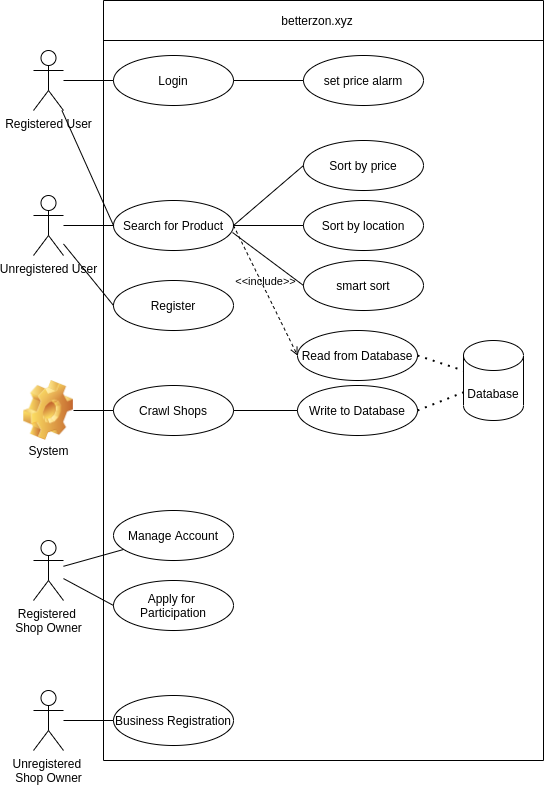

The diagram above was exported from draw.io. Its source (the exported page's mxGraphModel, read from the mxfile embedded in the PNG):
<mxGraphModel dx="1422" dy="807" grid="1" gridSize="10" guides="1" tooltips="1" connect="1" arrows="1" fold="1" page="1" pageScale="1" pageWidth="827" pageHeight="1169" math="0" shadow="0">
  <root>
    <mxCell id="0" />
    <mxCell id="1" parent="0" />
    <mxCell id="zG22HQRfr113MJy_nXjD-1" value="Registered User" style="shape=umlActor;verticalLabelPosition=bottom;verticalAlign=top;html=1;" parent="1" vertex="1">
      <mxGeometry x="130" y="130" width="30" height="60" as="geometry" />
    </mxCell>
    <mxCell id="zG22HQRfr113MJy_nXjD-4" value="" style="endArrow=none;html=1;" parent="1" edge="1">
      <mxGeometry width="50" height="50" relative="1" as="geometry">
        <mxPoint x="200" y="80" as="sourcePoint" />
        <mxPoint x="640" y="80" as="targetPoint" />
      </mxGeometry>
    </mxCell>
    <mxCell id="zG22HQRfr113MJy_nXjD-5" value="" style="endArrow=none;html=1;" parent="1" edge="1">
      <mxGeometry width="50" height="50" relative="1" as="geometry">
        <mxPoint x="200" y="840" as="sourcePoint" />
        <mxPoint x="200" y="80" as="targetPoint" />
      </mxGeometry>
    </mxCell>
    <mxCell id="zG22HQRfr113MJy_nXjD-6" value="" style="endArrow=none;html=1;" parent="1" edge="1">
      <mxGeometry width="50" height="50" relative="1" as="geometry">
        <mxPoint x="640" y="840" as="sourcePoint" />
        <mxPoint x="640" y="80" as="targetPoint" />
      </mxGeometry>
    </mxCell>
    <mxCell id="zG22HQRfr113MJy_nXjD-7" value="" style="endArrow=none;html=1;" parent="1" edge="1">
      <mxGeometry width="50" height="50" relative="1" as="geometry">
        <mxPoint x="200" y="840" as="sourcePoint" />
        <mxPoint x="640" y="840" as="targetPoint" />
      </mxGeometry>
    </mxCell>
    <mxCell id="zG22HQRfr113MJy_nXjD-10" value="Search for Product" style="ellipse;whiteSpace=wrap;html=1;" parent="1" vertex="1">
      <mxGeometry x="210" y="280" width="120" height="50" as="geometry" />
    </mxCell>
    <mxCell id="zG22HQRfr113MJy_nXjD-11" value="" style="endArrow=none;html=1;" parent="1" edge="1">
      <mxGeometry width="50" height="50" relative="1" as="geometry">
        <mxPoint x="200" y="120" as="sourcePoint" />
        <mxPoint x="640" y="120" as="targetPoint" />
      </mxGeometry>
    </mxCell>
    <mxCell id="zG22HQRfr113MJy_nXjD-12" value="betterzon.xyz" style="text;html=1;strokeColor=none;fillColor=none;align=center;verticalAlign=middle;whiteSpace=wrap;rounded=0;" parent="1" vertex="1">
      <mxGeometry x="394" y="90" width="40" height="20" as="geometry" />
    </mxCell>
    <mxCell id="zG22HQRfr113MJy_nXjD-13" value="Unregistered User" style="shape=umlActor;verticalLabelPosition=bottom;verticalAlign=top;html=1;" parent="1" vertex="1">
      <mxGeometry x="130" y="275" width="30" height="60" as="geometry" />
    </mxCell>
    <mxCell id="zG22HQRfr113MJy_nXjD-17" value="Unregistered &lt;br&gt;Shop Owner" style="shape=umlActor;verticalLabelPosition=bottom;verticalAlign=top;html=1;outlineConnect=0;" parent="1" vertex="1">
      <mxGeometry x="130" y="770" width="30" height="60" as="geometry" />
    </mxCell>
    <mxCell id="zG22HQRfr113MJy_nXjD-19" value="Sort by price" style="ellipse;whiteSpace=wrap;html=1;" parent="1" vertex="1">
      <mxGeometry x="400" y="220" width="120" height="50" as="geometry" />
    </mxCell>
    <mxCell id="zG22HQRfr113MJy_nXjD-22" value="Sort by location" style="ellipse;whiteSpace=wrap;html=1;" parent="1" vertex="1">
      <mxGeometry x="400" y="280" width="120" height="50" as="geometry" />
    </mxCell>
    <mxCell id="zG22HQRfr113MJy_nXjD-23" value="smart sort" style="ellipse;whiteSpace=wrap;html=1;" parent="1" vertex="1">
      <mxGeometry x="400" y="340" width="120" height="50" as="geometry" />
    </mxCell>
    <mxCell id="zG22HQRfr113MJy_nXjD-25" value="Login" style="ellipse;whiteSpace=wrap;html=1;" parent="1" vertex="1">
      <mxGeometry x="210" y="135" width="120" height="50" as="geometry" />
    </mxCell>
    <mxCell id="zG22HQRfr113MJy_nXjD-27" value="Business Registration" style="ellipse;whiteSpace=wrap;html=1;" parent="1" vertex="1">
      <mxGeometry x="210" y="775" width="120" height="50" as="geometry" />
    </mxCell>
    <mxCell id="zG22HQRfr113MJy_nXjD-28" value="" style="endArrow=none;html=1;entryX=0;entryY=0.5;entryDx=0;entryDy=0;" parent="1" source="zG22HQRfr113MJy_nXjD-13" target="zG22HQRfr113MJy_nXjD-10" edge="1">
      <mxGeometry width="50" height="50" relative="1" as="geometry">
        <mxPoint x="540" y="530" as="sourcePoint" />
        <mxPoint x="590" y="480" as="targetPoint" />
      </mxGeometry>
    </mxCell>
    <mxCell id="zG22HQRfr113MJy_nXjD-29" value="" style="endArrow=none;html=1;entryX=0;entryY=0.5;entryDx=0;entryDy=0;" parent="1" source="zG22HQRfr113MJy_nXjD-1" target="zG22HQRfr113MJy_nXjD-25" edge="1">
      <mxGeometry width="50" height="50" relative="1" as="geometry">
        <mxPoint x="20" y="155" as="sourcePoint" />
        <mxPoint x="70" y="105" as="targetPoint" />
      </mxGeometry>
    </mxCell>
    <mxCell id="zG22HQRfr113MJy_nXjD-30" value="" style="endArrow=none;html=1;" parent="1" source="zG22HQRfr113MJy_nXjD-17" target="zG22HQRfr113MJy_nXjD-27" edge="1">
      <mxGeometry width="50" height="50" relative="1" as="geometry">
        <mxPoint x="540" y="545" as="sourcePoint" />
        <mxPoint x="590" y="495" as="targetPoint" />
      </mxGeometry>
    </mxCell>
    <mxCell id="zG22HQRfr113MJy_nXjD-31" value="" style="endArrow=none;html=1;exitX=1;exitY=0.5;exitDx=0;exitDy=0;entryX=0;entryY=0.5;entryDx=0;entryDy=0;" parent="1" source="zG22HQRfr113MJy_nXjD-10" target="zG22HQRfr113MJy_nXjD-19" edge="1">
      <mxGeometry width="50" height="50" relative="1" as="geometry">
        <mxPoint x="540" y="530" as="sourcePoint" />
        <mxPoint x="590" y="480" as="targetPoint" />
      </mxGeometry>
    </mxCell>
    <mxCell id="zG22HQRfr113MJy_nXjD-32" value="" style="endArrow=none;html=1;entryX=0;entryY=0.5;entryDx=0;entryDy=0;" parent="1" target="zG22HQRfr113MJy_nXjD-22" edge="1">
      <mxGeometry width="50" height="50" relative="1" as="geometry">
        <mxPoint x="330" y="305" as="sourcePoint" />
        <mxPoint x="170" y="370" as="targetPoint" />
      </mxGeometry>
    </mxCell>
    <mxCell id="zG22HQRfr113MJy_nXjD-33" value="" style="endArrow=none;html=1;exitX=0.992;exitY=0.64;exitDx=0;exitDy=0;exitPerimeter=0;entryX=0;entryY=0.5;entryDx=0;entryDy=0;" parent="1" source="zG22HQRfr113MJy_nXjD-10" target="zG22HQRfr113MJy_nXjD-23" edge="1">
      <mxGeometry width="50" height="50" relative="1" as="geometry">
        <mxPoint x="540" y="530" as="sourcePoint" />
        <mxPoint x="590" y="480" as="targetPoint" />
      </mxGeometry>
    </mxCell>
    <mxCell id="zG22HQRfr113MJy_nXjD-34" value="set price alarm" style="ellipse;whiteSpace=wrap;html=1;" parent="1" vertex="1">
      <mxGeometry x="400" y="135" width="120" height="50" as="geometry" />
    </mxCell>
    <mxCell id="zG22HQRfr113MJy_nXjD-35" value="" style="endArrow=none;html=1;entryX=0;entryY=0.5;entryDx=0;entryDy=0;" parent="1" source="zG22HQRfr113MJy_nXjD-25" target="zG22HQRfr113MJy_nXjD-34" edge="1">
      <mxGeometry width="50" height="50" relative="1" as="geometry">
        <mxPoint x="540" y="225" as="sourcePoint" />
        <mxPoint x="350" y="163" as="targetPoint" />
      </mxGeometry>
    </mxCell>
    <mxCell id="HbB2AJq1uTnI_qS1wT4K-1" value="Register" style="ellipse;whiteSpace=wrap;html=1;" parent="1" vertex="1">
      <mxGeometry x="210" y="360" width="120" height="50" as="geometry" />
    </mxCell>
    <mxCell id="HbB2AJq1uTnI_qS1wT4K-4" value="" style="endArrow=none;html=1;entryX=0;entryY=0.5;entryDx=0;entryDy=0;" parent="1" source="zG22HQRfr113MJy_nXjD-13" target="HbB2AJq1uTnI_qS1wT4K-1" edge="1">
      <mxGeometry width="50" height="50" relative="1" as="geometry">
        <mxPoint x="120" y="470" as="sourcePoint" />
        <mxPoint x="170" y="420" as="targetPoint" />
      </mxGeometry>
    </mxCell>
    <mxCell id="HbB2AJq1uTnI_qS1wT4K-6" value="" style="endArrow=none;html=1;entryX=0;entryY=0.5;entryDx=0;entryDy=0;" parent="1" source="zG22HQRfr113MJy_nXjD-1" target="zG22HQRfr113MJy_nXjD-10" edge="1">
      <mxGeometry width="50" height="50" relative="1" as="geometry">
        <mxPoint x="80" y="260" as="sourcePoint" />
        <mxPoint x="130" y="210" as="targetPoint" />
      </mxGeometry>
    </mxCell>
    <mxCell id="HbB2AJq1uTnI_qS1wT4K-9" value="Registered &lt;br&gt;Shop Owner" style="shape=umlActor;verticalLabelPosition=bottom;verticalAlign=top;html=1;outlineConnect=0;" parent="1" vertex="1">
      <mxGeometry x="130" y="620" width="30" height="60" as="geometry" />
    </mxCell>
    <mxCell id="HbB2AJq1uTnI_qS1wT4K-14" value="Manage Account" style="ellipse;whiteSpace=wrap;html=1;" parent="1" vertex="1">
      <mxGeometry x="210" y="590" width="120" height="50" as="geometry" />
    </mxCell>
    <mxCell id="HbB2AJq1uTnI_qS1wT4K-15" value="Apply for &lt;br&gt;Participation" style="ellipse;whiteSpace=wrap;html=1;" parent="1" vertex="1">
      <mxGeometry x="210" y="660" width="120" height="50" as="geometry" />
    </mxCell>
    <mxCell id="HbB2AJq1uTnI_qS1wT4K-16" value="" style="endArrow=none;html=1;" parent="1" source="HbB2AJq1uTnI_qS1wT4K-9" target="HbB2AJq1uTnI_qS1wT4K-14" edge="1">
      <mxGeometry width="50" height="50" relative="1" as="geometry">
        <mxPoint x="260" y="570" as="sourcePoint" />
        <mxPoint x="310" y="520" as="targetPoint" />
      </mxGeometry>
    </mxCell>
    <mxCell id="HbB2AJq1uTnI_qS1wT4K-17" value="" style="endArrow=none;html=1;entryX=0;entryY=0.5;entryDx=0;entryDy=0;" parent="1" source="HbB2AJq1uTnI_qS1wT4K-9" target="HbB2AJq1uTnI_qS1wT4K-15" edge="1">
      <mxGeometry width="50" height="50" relative="1" as="geometry">
        <mxPoint x="90" y="750" as="sourcePoint" />
        <mxPoint x="140" y="700" as="targetPoint" />
      </mxGeometry>
    </mxCell>
    <mxCell id="AN68Dm_Q30RVdqnMXz4Q-3" value="" style="shape=image;html=1;verticalLabelPosition=bottom;verticalAlign=top;imageAspect=0;image=img/clipart/Gear_128x128.png" vertex="1" parent="1">
      <mxGeometry x="120" y="460" width="50" height="60" as="geometry" />
    </mxCell>
    <mxCell id="AN68Dm_Q30RVdqnMXz4Q-4" value="System" style="text;html=1;align=center;verticalAlign=middle;resizable=0;points=[];autosize=1;" vertex="1" parent="1">
      <mxGeometry x="115" y="520" width="60" height="20" as="geometry" />
    </mxCell>
    <mxCell id="AN68Dm_Q30RVdqnMXz4Q-7" value="Crawl Shops" style="ellipse;whiteSpace=wrap;html=1;" vertex="1" parent="1">
      <mxGeometry x="210" y="465" width="120" height="50" as="geometry" />
    </mxCell>
    <mxCell id="AN68Dm_Q30RVdqnMXz4Q-8" value="" style="endArrow=none;html=1;entryX=0;entryY=0.5;entryDx=0;entryDy=0;" edge="1" parent="1" source="AN68Dm_Q30RVdqnMXz4Q-3" target="AN68Dm_Q30RVdqnMXz4Q-7">
      <mxGeometry width="50" height="50" relative="1" as="geometry">
        <mxPoint x="10" y="480" as="sourcePoint" />
        <mxPoint x="60" y="430" as="targetPoint" />
      </mxGeometry>
    </mxCell>
    <mxCell id="AN68Dm_Q30RVdqnMXz4Q-10" value="Write to Database" style="ellipse;whiteSpace=wrap;html=1;" vertex="1" parent="1">
      <mxGeometry x="394" y="465" width="120" height="50" as="geometry" />
    </mxCell>
    <mxCell id="AN68Dm_Q30RVdqnMXz4Q-11" value="" style="endArrow=none;html=1;exitX=1;exitY=0.5;exitDx=0;exitDy=0;" edge="1" parent="1" source="AN68Dm_Q30RVdqnMXz4Q-7" target="AN68Dm_Q30RVdqnMXz4Q-10">
      <mxGeometry width="50" height="50" relative="1" as="geometry">
        <mxPoint x="540" y="430" as="sourcePoint" />
        <mxPoint x="590" y="380" as="targetPoint" />
      </mxGeometry>
    </mxCell>
    <mxCell id="AN68Dm_Q30RVdqnMXz4Q-12" value="Database" style="shape=cylinder3;whiteSpace=wrap;html=1;boundedLbl=1;backgroundOutline=1;size=15;" vertex="1" parent="1">
      <mxGeometry x="560" y="420" width="60" height="80" as="geometry" />
    </mxCell>
    <mxCell id="AN68Dm_Q30RVdqnMXz4Q-14" value="Read from Database" style="ellipse;whiteSpace=wrap;html=1;" vertex="1" parent="1">
      <mxGeometry x="394" y="410" width="120" height="50" as="geometry" />
    </mxCell>
    <mxCell id="AN68Dm_Q30RVdqnMXz4Q-16" value="" style="endArrow=none;dashed=1;html=1;dashPattern=1 3;strokeWidth=2;exitX=1;exitY=0.5;exitDx=0;exitDy=0;" edge="1" parent="1" source="AN68Dm_Q30RVdqnMXz4Q-14" target="AN68Dm_Q30RVdqnMXz4Q-12">
      <mxGeometry width="50" height="50" relative="1" as="geometry">
        <mxPoint x="540" y="610" as="sourcePoint" />
        <mxPoint x="590" y="560" as="targetPoint" />
      </mxGeometry>
    </mxCell>
    <mxCell id="AN68Dm_Q30RVdqnMXz4Q-17" value="" style="endArrow=none;dashed=1;html=1;dashPattern=1 3;strokeWidth=2;exitX=1;exitY=0.5;exitDx=0;exitDy=0;" edge="1" parent="1" source="AN68Dm_Q30RVdqnMXz4Q-10" target="AN68Dm_Q30RVdqnMXz4Q-12">
      <mxGeometry width="50" height="50" relative="1" as="geometry">
        <mxPoint x="520" y="650" as="sourcePoint" />
        <mxPoint x="570" y="600" as="targetPoint" />
      </mxGeometry>
    </mxCell>
    <mxCell id="AN68Dm_Q30RVdqnMXz4Q-20" value="&amp;lt;&amp;lt;include&amp;gt;&amp;gt;" style="edgeStyle=none;html=1;endArrow=open;verticalAlign=bottom;dashed=1;labelBackgroundColor=none;exitX=1;exitY=0.5;exitDx=0;exitDy=0;entryX=0;entryY=0.5;entryDx=0;entryDy=0;" edge="1" parent="1" source="zG22HQRfr113MJy_nXjD-10" target="AN68Dm_Q30RVdqnMXz4Q-14">
      <mxGeometry width="160" relative="1" as="geometry">
        <mxPoint x="480" y="610" as="sourcePoint" />
        <mxPoint x="640" y="610" as="targetPoint" />
      </mxGeometry>
    </mxCell>
  </root>
</mxGraphModel>